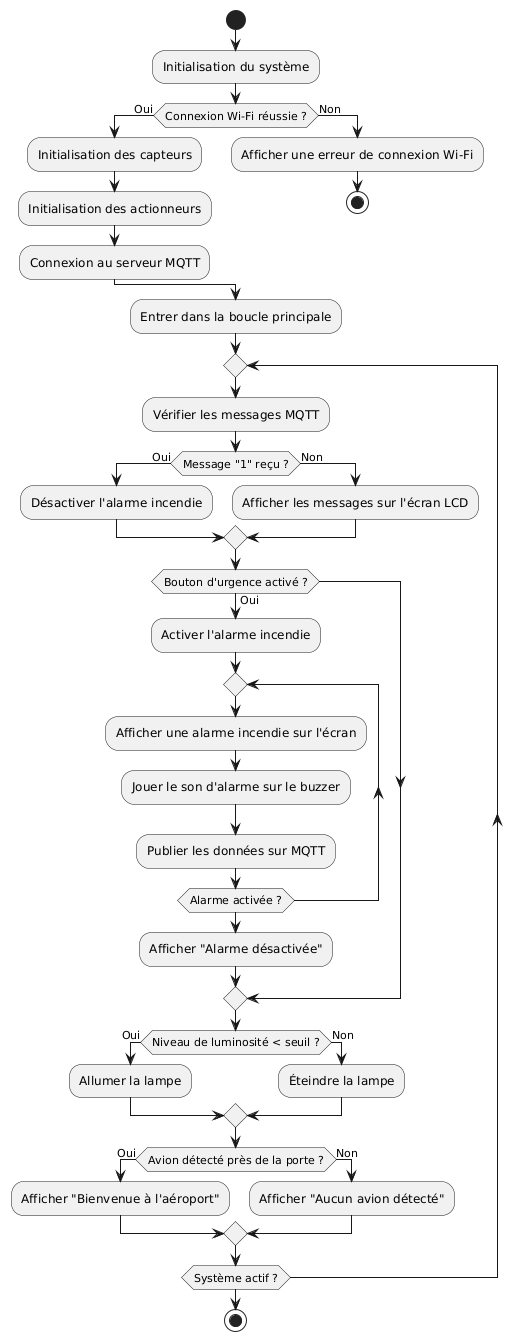

The diagram above was rendered by PlantUML. Its source (embedded in the PNG):
@startuml
start

:Initialisation du système;
if (Connexion Wi-Fi réussie ?) then (Oui)
  :Initialisation des capteurs;
  :Initialisation des actionneurs;
  :Connexion au serveur MQTT;
else (Non)
  :Afficher une erreur de connexion Wi-Fi;
  stop
endif

:Entrer dans la boucle principale;
repeat
  :Vérifier les messages MQTT;
  if (Message "1" reçu ?) then (Oui)
    :Désactiver l'alarme incendie;
  else (Non)
    :Afficher les messages sur l'écran LCD;
  endif

  if (Bouton d'urgence activé ?) then (Oui)
    :Activer l'alarme incendie;
    repeat
      :Afficher une alarme incendie sur l'écran;
      :Jouer le son d'alarme sur le buzzer;
      :Publier les données sur MQTT;
    repeat while (Alarme activée ?)
    :Afficher "Alarme désactivée";
  endif

  if (Niveau de luminosité < seuil ?) then (Oui)
    :Allumer la lampe;
  else (Non)
    :Éteindre la lampe;
  endif

  if (Avion détecté près de la porte ?) then (Oui)
    :Afficher "Bienvenue à l'aéroport";
  else (Non)
    :Afficher "Aucun avion détecté";
  endif

repeat while (Système actif ?)
stop
@enduml